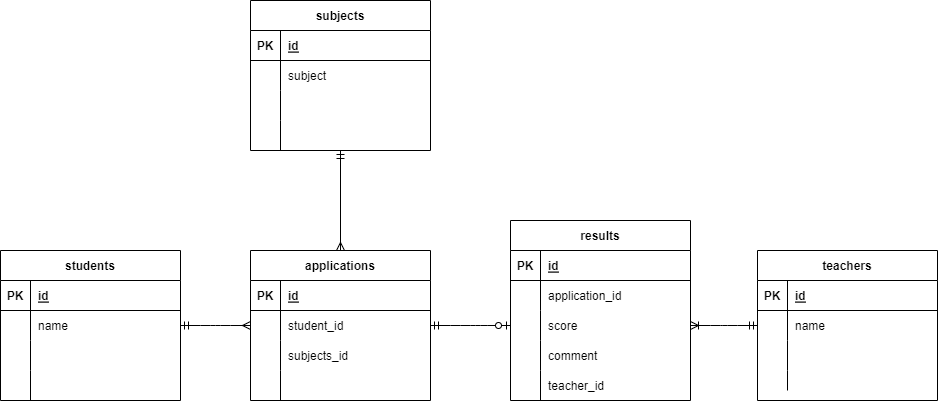

The diagram above was exported from draw.io. Its source (the exported page's mxGraphModel, read from the mxfile embedded in the PNG):
<mxGraphModel dx="1374" dy="1933" grid="1" gridSize="10" guides="1" tooltips="1" connect="1" arrows="1" fold="1" page="1" pageScale="1" pageWidth="827" pageHeight="1169" math="0" shadow="0">
  <root>
    <mxCell id="0" />
    <mxCell id="1" parent="0" />
    <mxCell id="139" value="students" style="shape=table;startSize=30;container=1;collapsible=1;childLayout=tableLayout;fixedRows=1;rowLines=0;fontStyle=1;align=center;resizeLast=1;" parent="1" vertex="1">
      <mxGeometry x="12" y="30" width="180" height="150" as="geometry" />
    </mxCell>
    <mxCell id="140" value="" style="shape=partialRectangle;collapsible=0;dropTarget=0;pointerEvents=0;fillColor=none;top=0;left=0;bottom=1;right=0;points=[[0,0.5],[1,0.5]];portConstraint=eastwest;" parent="139" vertex="1">
      <mxGeometry y="30" width="180" height="30" as="geometry" />
    </mxCell>
    <mxCell id="141" value="PK" style="shape=partialRectangle;connectable=0;fillColor=none;top=0;left=0;bottom=0;right=0;fontStyle=1;overflow=hidden;" parent="140" vertex="1">
      <mxGeometry width="30" height="30" as="geometry">
        <mxRectangle width="30" height="30" as="alternateBounds" />
      </mxGeometry>
    </mxCell>
    <mxCell id="142" value="id" style="shape=partialRectangle;connectable=0;fillColor=none;top=0;left=0;bottom=0;right=0;align=left;spacingLeft=6;fontStyle=5;overflow=hidden;" parent="140" vertex="1">
      <mxGeometry x="30" width="150" height="30" as="geometry">
        <mxRectangle width="150" height="30" as="alternateBounds" />
      </mxGeometry>
    </mxCell>
    <mxCell id="143" value="" style="shape=partialRectangle;collapsible=0;dropTarget=0;pointerEvents=0;fillColor=none;top=0;left=0;bottom=0;right=0;points=[[0,0.5],[1,0.5]];portConstraint=eastwest;" parent="139" vertex="1">
      <mxGeometry y="60" width="180" height="30" as="geometry" />
    </mxCell>
    <mxCell id="144" value="" style="shape=partialRectangle;connectable=0;fillColor=none;top=0;left=0;bottom=0;right=0;editable=1;overflow=hidden;" parent="143" vertex="1">
      <mxGeometry width="30" height="30" as="geometry">
        <mxRectangle width="30" height="30" as="alternateBounds" />
      </mxGeometry>
    </mxCell>
    <mxCell id="145" value="name" style="shape=partialRectangle;connectable=0;fillColor=none;top=0;left=0;bottom=0;right=0;align=left;spacingLeft=6;overflow=hidden;" parent="143" vertex="1">
      <mxGeometry x="30" width="150" height="30" as="geometry">
        <mxRectangle width="150" height="30" as="alternateBounds" />
      </mxGeometry>
    </mxCell>
    <mxCell id="146" value="" style="shape=partialRectangle;collapsible=0;dropTarget=0;pointerEvents=0;fillColor=none;top=0;left=0;bottom=0;right=0;points=[[0,0.5],[1,0.5]];portConstraint=eastwest;" parent="139" vertex="1">
      <mxGeometry y="90" width="180" height="30" as="geometry" />
    </mxCell>
    <mxCell id="147" value="" style="shape=partialRectangle;connectable=0;fillColor=none;top=0;left=0;bottom=0;right=0;editable=1;overflow=hidden;" parent="146" vertex="1">
      <mxGeometry width="30" height="30" as="geometry">
        <mxRectangle width="30" height="30" as="alternateBounds" />
      </mxGeometry>
    </mxCell>
    <mxCell id="148" value="" style="shape=partialRectangle;connectable=0;fillColor=none;top=0;left=0;bottom=0;right=0;align=left;spacingLeft=6;overflow=hidden;" parent="146" vertex="1">
      <mxGeometry x="30" width="150" height="30" as="geometry">
        <mxRectangle width="150" height="30" as="alternateBounds" />
      </mxGeometry>
    </mxCell>
    <mxCell id="149" value="" style="shape=partialRectangle;collapsible=0;dropTarget=0;pointerEvents=0;fillColor=none;top=0;left=0;bottom=0;right=0;points=[[0,0.5],[1,0.5]];portConstraint=eastwest;" parent="139" vertex="1">
      <mxGeometry y="120" width="180" height="30" as="geometry" />
    </mxCell>
    <mxCell id="150" value="" style="shape=partialRectangle;connectable=0;fillColor=none;top=0;left=0;bottom=0;right=0;editable=1;overflow=hidden;" parent="149" vertex="1">
      <mxGeometry width="30" height="30" as="geometry">
        <mxRectangle width="30" height="30" as="alternateBounds" />
      </mxGeometry>
    </mxCell>
    <mxCell id="151" value="" style="shape=partialRectangle;connectable=0;fillColor=none;top=0;left=0;bottom=0;right=0;align=left;spacingLeft=6;overflow=hidden;" parent="149" vertex="1">
      <mxGeometry x="30" width="150" height="30" as="geometry">
        <mxRectangle width="150" height="30" as="alternateBounds" />
      </mxGeometry>
    </mxCell>
    <mxCell id="152" value="applications" style="shape=table;startSize=30;container=1;collapsible=1;childLayout=tableLayout;fixedRows=1;rowLines=0;fontStyle=1;align=center;resizeLast=1;" parent="1" vertex="1">
      <mxGeometry x="262" y="30" width="180" height="150.0000000000001" as="geometry" />
    </mxCell>
    <mxCell id="153" value="" style="shape=partialRectangle;collapsible=0;dropTarget=0;pointerEvents=0;fillColor=none;top=0;left=0;bottom=1;right=0;points=[[0,0.5],[1,0.5]];portConstraint=eastwest;" parent="152" vertex="1">
      <mxGeometry y="30" width="180" height="30" as="geometry" />
    </mxCell>
    <mxCell id="154" value="PK" style="shape=partialRectangle;connectable=0;fillColor=none;top=0;left=0;bottom=0;right=0;fontStyle=1;overflow=hidden;" parent="153" vertex="1">
      <mxGeometry width="30" height="30" as="geometry">
        <mxRectangle width="30" height="30" as="alternateBounds" />
      </mxGeometry>
    </mxCell>
    <mxCell id="155" value="id" style="shape=partialRectangle;connectable=0;fillColor=none;top=0;left=0;bottom=0;right=0;align=left;spacingLeft=6;fontStyle=5;overflow=hidden;" parent="153" vertex="1">
      <mxGeometry x="30" width="150" height="30" as="geometry">
        <mxRectangle width="150" height="30" as="alternateBounds" />
      </mxGeometry>
    </mxCell>
    <mxCell id="156" value="" style="shape=partialRectangle;collapsible=0;dropTarget=0;pointerEvents=0;fillColor=none;top=0;left=0;bottom=0;right=0;points=[[0,0.5],[1,0.5]];portConstraint=eastwest;" parent="152" vertex="1">
      <mxGeometry y="60" width="180" height="30" as="geometry" />
    </mxCell>
    <mxCell id="157" value="" style="shape=partialRectangle;connectable=0;fillColor=none;top=0;left=0;bottom=0;right=0;editable=1;overflow=hidden;" parent="156" vertex="1">
      <mxGeometry width="30" height="30" as="geometry">
        <mxRectangle width="30" height="30" as="alternateBounds" />
      </mxGeometry>
    </mxCell>
    <mxCell id="158" value="student_id" style="shape=partialRectangle;connectable=0;fillColor=none;top=0;left=0;bottom=0;right=0;align=left;spacingLeft=6;overflow=hidden;" parent="156" vertex="1">
      <mxGeometry x="30" width="150" height="30" as="geometry">
        <mxRectangle width="150" height="30" as="alternateBounds" />
      </mxGeometry>
    </mxCell>
    <mxCell id="159" value="" style="shape=partialRectangle;collapsible=0;dropTarget=0;pointerEvents=0;fillColor=none;top=0;left=0;bottom=0;right=0;points=[[0,0.5],[1,0.5]];portConstraint=eastwest;" parent="152" vertex="1">
      <mxGeometry y="90" width="180" height="30" as="geometry" />
    </mxCell>
    <mxCell id="160" value="" style="shape=partialRectangle;connectable=0;fillColor=none;top=0;left=0;bottom=0;right=0;editable=1;overflow=hidden;" parent="159" vertex="1">
      <mxGeometry width="30" height="30" as="geometry">
        <mxRectangle width="30" height="30" as="alternateBounds" />
      </mxGeometry>
    </mxCell>
    <mxCell id="161" value="subjects_id" style="shape=partialRectangle;connectable=0;fillColor=none;top=0;left=0;bottom=0;right=0;align=left;spacingLeft=6;overflow=hidden;" parent="159" vertex="1">
      <mxGeometry x="30" width="150" height="30" as="geometry">
        <mxRectangle width="150" height="30" as="alternateBounds" />
      </mxGeometry>
    </mxCell>
    <mxCell id="162" value="" style="shape=partialRectangle;collapsible=0;dropTarget=0;pointerEvents=0;fillColor=none;top=0;left=0;bottom=0;right=0;points=[[0,0.5],[1,0.5]];portConstraint=eastwest;" parent="152" vertex="1">
      <mxGeometry y="120" width="180" height="30" as="geometry" />
    </mxCell>
    <mxCell id="163" value="" style="shape=partialRectangle;connectable=0;fillColor=none;top=0;left=0;bottom=0;right=0;editable=1;overflow=hidden;" parent="162" vertex="1">
      <mxGeometry width="30" height="30" as="geometry">
        <mxRectangle width="30" height="30" as="alternateBounds" />
      </mxGeometry>
    </mxCell>
    <mxCell id="164" value="" style="shape=partialRectangle;connectable=0;fillColor=none;top=0;left=0;bottom=0;right=0;align=left;spacingLeft=6;overflow=hidden;" parent="162" vertex="1">
      <mxGeometry x="30" width="150" height="30" as="geometry">
        <mxRectangle width="150" height="30" as="alternateBounds" />
      </mxGeometry>
    </mxCell>
    <mxCell id="182" value="teachers" style="shape=table;startSize=30;container=1;collapsible=1;childLayout=tableLayout;fixedRows=1;rowLines=0;fontStyle=1;align=center;resizeLast=1;" parent="1" vertex="1">
      <mxGeometry x="769" y="30" width="180" height="150" as="geometry" />
    </mxCell>
    <mxCell id="183" value="" style="shape=partialRectangle;collapsible=0;dropTarget=0;pointerEvents=0;fillColor=none;top=0;left=0;bottom=1;right=0;points=[[0,0.5],[1,0.5]];portConstraint=eastwest;" parent="182" vertex="1">
      <mxGeometry y="30" width="180" height="30" as="geometry" />
    </mxCell>
    <mxCell id="184" value="PK" style="shape=partialRectangle;connectable=0;fillColor=none;top=0;left=0;bottom=0;right=0;fontStyle=1;overflow=hidden;" parent="183" vertex="1">
      <mxGeometry width="30" height="30" as="geometry">
        <mxRectangle width="30" height="30" as="alternateBounds" />
      </mxGeometry>
    </mxCell>
    <mxCell id="185" value="id" style="shape=partialRectangle;connectable=0;fillColor=none;top=0;left=0;bottom=0;right=0;align=left;spacingLeft=6;fontStyle=5;overflow=hidden;" parent="183" vertex="1">
      <mxGeometry x="30" width="150" height="30" as="geometry">
        <mxRectangle width="150" height="30" as="alternateBounds" />
      </mxGeometry>
    </mxCell>
    <mxCell id="186" value="" style="shape=partialRectangle;collapsible=0;dropTarget=0;pointerEvents=0;fillColor=none;top=0;left=0;bottom=0;right=0;points=[[0,0.5],[1,0.5]];portConstraint=eastwest;" parent="182" vertex="1">
      <mxGeometry y="60" width="180" height="30" as="geometry" />
    </mxCell>
    <mxCell id="187" value="" style="shape=partialRectangle;connectable=0;fillColor=none;top=0;left=0;bottom=0;right=0;editable=1;overflow=hidden;" parent="186" vertex="1">
      <mxGeometry width="30" height="30" as="geometry">
        <mxRectangle width="30" height="30" as="alternateBounds" />
      </mxGeometry>
    </mxCell>
    <mxCell id="188" value="name" style="shape=partialRectangle;connectable=0;fillColor=none;top=0;left=0;bottom=0;right=0;align=left;spacingLeft=6;overflow=hidden;" parent="186" vertex="1">
      <mxGeometry x="30" width="150" height="30" as="geometry">
        <mxRectangle width="150" height="30" as="alternateBounds" />
      </mxGeometry>
    </mxCell>
    <mxCell id="189" value="" style="shape=partialRectangle;collapsible=0;dropTarget=0;pointerEvents=0;fillColor=none;top=0;left=0;bottom=0;right=0;points=[[0,0.5],[1,0.5]];portConstraint=eastwest;" parent="182" vertex="1">
      <mxGeometry y="90" width="180" height="30" as="geometry" />
    </mxCell>
    <mxCell id="190" value="" style="shape=partialRectangle;connectable=0;fillColor=none;top=0;left=0;bottom=0;right=0;editable=1;overflow=hidden;" parent="189" vertex="1">
      <mxGeometry width="30" height="30" as="geometry">
        <mxRectangle width="30" height="30" as="alternateBounds" />
      </mxGeometry>
    </mxCell>
    <mxCell id="191" value="" style="shape=partialRectangle;connectable=0;fillColor=none;top=0;left=0;bottom=0;right=0;align=left;spacingLeft=6;overflow=hidden;" parent="189" vertex="1">
      <mxGeometry x="30" width="150" height="30" as="geometry">
        <mxRectangle width="150" height="30" as="alternateBounds" />
      </mxGeometry>
    </mxCell>
    <mxCell id="192" value="" style="shape=partialRectangle;collapsible=0;dropTarget=0;pointerEvents=0;fillColor=none;top=0;left=0;bottom=0;right=0;points=[[0,0.5],[1,0.5]];portConstraint=eastwest;" parent="182" vertex="1">
      <mxGeometry y="120" width="180" height="20" as="geometry" />
    </mxCell>
    <mxCell id="193" value="" style="shape=partialRectangle;connectable=0;fillColor=none;top=0;left=0;bottom=0;right=0;editable=1;overflow=hidden;" parent="192" vertex="1">
      <mxGeometry width="30" height="20" as="geometry">
        <mxRectangle width="30" height="20" as="alternateBounds" />
      </mxGeometry>
    </mxCell>
    <mxCell id="194" value="" style="shape=partialRectangle;connectable=0;fillColor=none;top=0;left=0;bottom=0;right=0;align=left;spacingLeft=6;overflow=hidden;" parent="192" vertex="1">
      <mxGeometry x="30" width="150" height="20" as="geometry">
        <mxRectangle width="150" height="20" as="alternateBounds" />
      </mxGeometry>
    </mxCell>
    <mxCell id="195" value="results" style="shape=table;startSize=30;container=1;collapsible=1;childLayout=tableLayout;fixedRows=1;rowLines=0;fontStyle=1;align=center;resizeLast=1;" parent="1" vertex="1">
      <mxGeometry x="522" width="180" height="180" as="geometry" />
    </mxCell>
    <mxCell id="196" value="" style="shape=partialRectangle;collapsible=0;dropTarget=0;pointerEvents=0;fillColor=none;top=0;left=0;bottom=1;right=0;points=[[0,0.5],[1,0.5]];portConstraint=eastwest;" parent="195" vertex="1">
      <mxGeometry y="30" width="180" height="30" as="geometry" />
    </mxCell>
    <mxCell id="197" value="PK" style="shape=partialRectangle;connectable=0;fillColor=none;top=0;left=0;bottom=0;right=0;fontStyle=1;overflow=hidden;" parent="196" vertex="1">
      <mxGeometry width="30" height="30" as="geometry">
        <mxRectangle width="30" height="30" as="alternateBounds" />
      </mxGeometry>
    </mxCell>
    <mxCell id="198" value="id" style="shape=partialRectangle;connectable=0;fillColor=none;top=0;left=0;bottom=0;right=0;align=left;spacingLeft=6;fontStyle=5;overflow=hidden;" parent="196" vertex="1">
      <mxGeometry x="30" width="150" height="30" as="geometry">
        <mxRectangle width="150" height="30" as="alternateBounds" />
      </mxGeometry>
    </mxCell>
    <mxCell id="199" value="" style="shape=partialRectangle;collapsible=0;dropTarget=0;pointerEvents=0;fillColor=none;top=0;left=0;bottom=0;right=0;points=[[0,0.5],[1,0.5]];portConstraint=eastwest;" parent="195" vertex="1">
      <mxGeometry y="60" width="180" height="30" as="geometry" />
    </mxCell>
    <mxCell id="200" value="" style="shape=partialRectangle;connectable=0;fillColor=none;top=0;left=0;bottom=0;right=0;editable=1;overflow=hidden;" parent="199" vertex="1">
      <mxGeometry width="30" height="30" as="geometry">
        <mxRectangle width="30" height="30" as="alternateBounds" />
      </mxGeometry>
    </mxCell>
    <mxCell id="201" value="application_id" style="shape=partialRectangle;connectable=0;fillColor=none;top=0;left=0;bottom=0;right=0;align=left;spacingLeft=6;overflow=hidden;" parent="199" vertex="1">
      <mxGeometry x="30" width="150" height="30" as="geometry">
        <mxRectangle width="150" height="30" as="alternateBounds" />
      </mxGeometry>
    </mxCell>
    <mxCell id="202" value="" style="shape=partialRectangle;collapsible=0;dropTarget=0;pointerEvents=0;fillColor=none;top=0;left=0;bottom=0;right=0;points=[[0,0.5],[1,0.5]];portConstraint=eastwest;" parent="195" vertex="1">
      <mxGeometry y="90" width="180" height="30" as="geometry" />
    </mxCell>
    <mxCell id="203" value="" style="shape=partialRectangle;connectable=0;fillColor=none;top=0;left=0;bottom=0;right=0;editable=1;overflow=hidden;" parent="202" vertex="1">
      <mxGeometry width="30" height="30" as="geometry">
        <mxRectangle width="30" height="30" as="alternateBounds" />
      </mxGeometry>
    </mxCell>
    <mxCell id="204" value="score" style="shape=partialRectangle;connectable=0;fillColor=none;top=0;left=0;bottom=0;right=0;align=left;spacingLeft=6;overflow=hidden;" parent="202" vertex="1">
      <mxGeometry x="30" width="150" height="30" as="geometry">
        <mxRectangle width="150" height="30" as="alternateBounds" />
      </mxGeometry>
    </mxCell>
    <mxCell id="205" value="" style="shape=partialRectangle;collapsible=0;dropTarget=0;pointerEvents=0;fillColor=none;top=0;left=0;bottom=0;right=0;points=[[0,0.5],[1,0.5]];portConstraint=eastwest;" parent="195" vertex="1">
      <mxGeometry y="120" width="180" height="30" as="geometry" />
    </mxCell>
    <mxCell id="206" value="" style="shape=partialRectangle;connectable=0;fillColor=none;top=0;left=0;bottom=0;right=0;editable=1;overflow=hidden;" parent="205" vertex="1">
      <mxGeometry width="30" height="30" as="geometry">
        <mxRectangle width="30" height="30" as="alternateBounds" />
      </mxGeometry>
    </mxCell>
    <mxCell id="207" value="comment" style="shape=partialRectangle;connectable=0;fillColor=none;top=0;left=0;bottom=0;right=0;align=left;spacingLeft=6;overflow=hidden;" parent="205" vertex="1">
      <mxGeometry x="30" width="150" height="30" as="geometry">
        <mxRectangle width="150" height="30" as="alternateBounds" />
      </mxGeometry>
    </mxCell>
    <mxCell id="209" value="" style="shape=partialRectangle;collapsible=0;dropTarget=0;pointerEvents=0;fillColor=none;top=0;left=0;bottom=0;right=0;points=[[0,0.5],[1,0.5]];portConstraint=eastwest;" parent="195" vertex="1">
      <mxGeometry y="150" width="180" height="30" as="geometry" />
    </mxCell>
    <mxCell id="210" value="" style="shape=partialRectangle;connectable=0;fillColor=none;top=0;left=0;bottom=0;right=0;editable=1;overflow=hidden;" parent="209" vertex="1">
      <mxGeometry width="30" height="30" as="geometry">
        <mxRectangle width="30" height="30" as="alternateBounds" />
      </mxGeometry>
    </mxCell>
    <mxCell id="211" value="teacher_id" style="shape=partialRectangle;connectable=0;fillColor=none;top=0;left=0;bottom=0;right=0;align=left;spacingLeft=6;overflow=hidden;" parent="209" vertex="1">
      <mxGeometry x="30" width="150" height="30" as="geometry">
        <mxRectangle width="150" height="30" as="alternateBounds" />
      </mxGeometry>
    </mxCell>
    <mxCell id="226" value="" style="edgeStyle=entityRelationEdgeStyle;fontSize=12;html=1;endArrow=ERmany;endFill=0;entryX=0;entryY=0.5;entryDx=0;entryDy=0;exitX=1;exitY=0.5;exitDx=0;exitDy=0;startArrow=ERmandOne;startFill=0;" parent="1" source="143" target="156" edge="1">
      <mxGeometry width="100" height="100" relative="1" as="geometry">
        <mxPoint x="192" y="110" as="sourcePoint" />
        <mxPoint x="292" y="10" as="targetPoint" />
      </mxGeometry>
    </mxCell>
    <mxCell id="231" value="" style="edgeStyle=entityRelationEdgeStyle;fontSize=12;html=1;endArrow=ERoneToMany;endFill=0;exitX=0;exitY=0.5;exitDx=0;exitDy=0;entryX=1;entryY=0.5;entryDx=0;entryDy=0;startArrow=ERmandOne;startFill=0;" parent="1" source="186" target="202" edge="1">
      <mxGeometry width="100" height="100" relative="1" as="geometry">
        <mxPoint x="542" y="110" as="sourcePoint" />
        <mxPoint x="642" y="10" as="targetPoint" />
      </mxGeometry>
    </mxCell>
    <mxCell id="241" value="subjects" style="shape=table;startSize=30;container=1;collapsible=1;childLayout=tableLayout;fixedRows=1;rowLines=0;fontStyle=1;align=center;resizeLast=1;" parent="1" vertex="1">
      <mxGeometry x="262" y="-220" width="180" height="150.0000000000001" as="geometry" />
    </mxCell>
    <mxCell id="242" value="" style="shape=partialRectangle;collapsible=0;dropTarget=0;pointerEvents=0;fillColor=none;top=0;left=0;bottom=1;right=0;points=[[0,0.5],[1,0.5]];portConstraint=eastwest;" parent="241" vertex="1">
      <mxGeometry y="30" width="180" height="30" as="geometry" />
    </mxCell>
    <mxCell id="243" value="PK" style="shape=partialRectangle;connectable=0;fillColor=none;top=0;left=0;bottom=0;right=0;fontStyle=1;overflow=hidden;" parent="242" vertex="1">
      <mxGeometry width="30" height="30" as="geometry">
        <mxRectangle width="30" height="30" as="alternateBounds" />
      </mxGeometry>
    </mxCell>
    <mxCell id="244" value="id" style="shape=partialRectangle;connectable=0;fillColor=none;top=0;left=0;bottom=0;right=0;align=left;spacingLeft=6;fontStyle=5;overflow=hidden;" parent="242" vertex="1">
      <mxGeometry x="30" width="150" height="30" as="geometry">
        <mxRectangle width="150" height="30" as="alternateBounds" />
      </mxGeometry>
    </mxCell>
    <mxCell id="258" value="" style="shape=partialRectangle;collapsible=0;dropTarget=0;pointerEvents=0;fillColor=none;top=0;left=0;bottom=0;right=0;points=[[0,0.5],[1,0.5]];portConstraint=eastwest;" parent="241" vertex="1">
      <mxGeometry y="60" width="180" height="30" as="geometry" />
    </mxCell>
    <mxCell id="259" value="" style="shape=partialRectangle;connectable=0;fillColor=none;top=0;left=0;bottom=0;right=0;editable=1;overflow=hidden;" parent="258" vertex="1">
      <mxGeometry width="30" height="30" as="geometry">
        <mxRectangle width="30" height="30" as="alternateBounds" />
      </mxGeometry>
    </mxCell>
    <mxCell id="260" value="subject" style="shape=partialRectangle;connectable=0;fillColor=none;top=0;left=0;bottom=0;right=0;align=left;spacingLeft=6;overflow=hidden;" parent="258" vertex="1">
      <mxGeometry x="30" width="150" height="30" as="geometry">
        <mxRectangle width="150" height="30" as="alternateBounds" />
      </mxGeometry>
    </mxCell>
    <mxCell id="245" value="" style="shape=partialRectangle;collapsible=0;dropTarget=0;pointerEvents=0;fillColor=none;top=0;left=0;bottom=0;right=0;points=[[0,0.5],[1,0.5]];portConstraint=eastwest;" parent="241" vertex="1">
      <mxGeometry y="90" width="180" height="30" as="geometry" />
    </mxCell>
    <mxCell id="246" value="" style="shape=partialRectangle;connectable=0;fillColor=none;top=0;left=0;bottom=0;right=0;editable=1;overflow=hidden;" parent="245" vertex="1">
      <mxGeometry width="30" height="30" as="geometry">
        <mxRectangle width="30" height="30" as="alternateBounds" />
      </mxGeometry>
    </mxCell>
    <mxCell id="247" value="" style="shape=partialRectangle;connectable=0;fillColor=none;top=0;left=0;bottom=0;right=0;align=left;spacingLeft=6;overflow=hidden;" parent="245" vertex="1">
      <mxGeometry x="30" width="150" height="30" as="geometry">
        <mxRectangle width="150" height="30" as="alternateBounds" />
      </mxGeometry>
    </mxCell>
    <mxCell id="248" value="" style="shape=partialRectangle;collapsible=0;dropTarget=0;pointerEvents=0;fillColor=none;top=0;left=0;bottom=0;right=0;points=[[0,0.5],[1,0.5]];portConstraint=eastwest;" parent="241" vertex="1">
      <mxGeometry y="120" width="180" height="30" as="geometry" />
    </mxCell>
    <mxCell id="249" value="" style="shape=partialRectangle;connectable=0;fillColor=none;top=0;left=0;bottom=0;right=0;editable=1;overflow=hidden;" parent="248" vertex="1">
      <mxGeometry width="30" height="30" as="geometry">
        <mxRectangle width="30" height="30" as="alternateBounds" />
      </mxGeometry>
    </mxCell>
    <mxCell id="250" value="" style="shape=partialRectangle;connectable=0;fillColor=none;top=0;left=0;bottom=0;right=0;align=left;spacingLeft=6;overflow=hidden;" parent="248" vertex="1">
      <mxGeometry x="30" width="150" height="30" as="geometry">
        <mxRectangle width="150" height="30" as="alternateBounds" />
      </mxGeometry>
    </mxCell>
    <mxCell id="254" value="" style="fontSize=12;html=1;endArrow=ERmandOne;endFill=0;startArrow=ERmany;startFill=0;exitX=0.5;exitY=0;exitDx=0;exitDy=0;" parent="1" source="152" target="248" edge="1">
      <mxGeometry width="100" height="100" relative="1" as="geometry">
        <mxPoint x="352" y="180" as="sourcePoint" />
        <mxPoint x="542" y="10" as="targetPoint" />
      </mxGeometry>
    </mxCell>
    <mxCell id="255" value="" style="edgeStyle=entityRelationEdgeStyle;fontSize=12;html=1;endArrow=ERzeroToOne;endFill=0;exitX=1;exitY=0.5;exitDx=0;exitDy=0;entryX=0;entryY=0.5;entryDx=0;entryDy=0;startArrow=ERmandOne;startFill=0;" parent="1" source="156" target="202" edge="1">
      <mxGeometry width="100" height="100" relative="1" as="geometry">
        <mxPoint x="550" y="400" as="sourcePoint" />
        <mxPoint x="522" y="105" as="targetPoint" />
      </mxGeometry>
    </mxCell>
  </root>
</mxGraphModel>